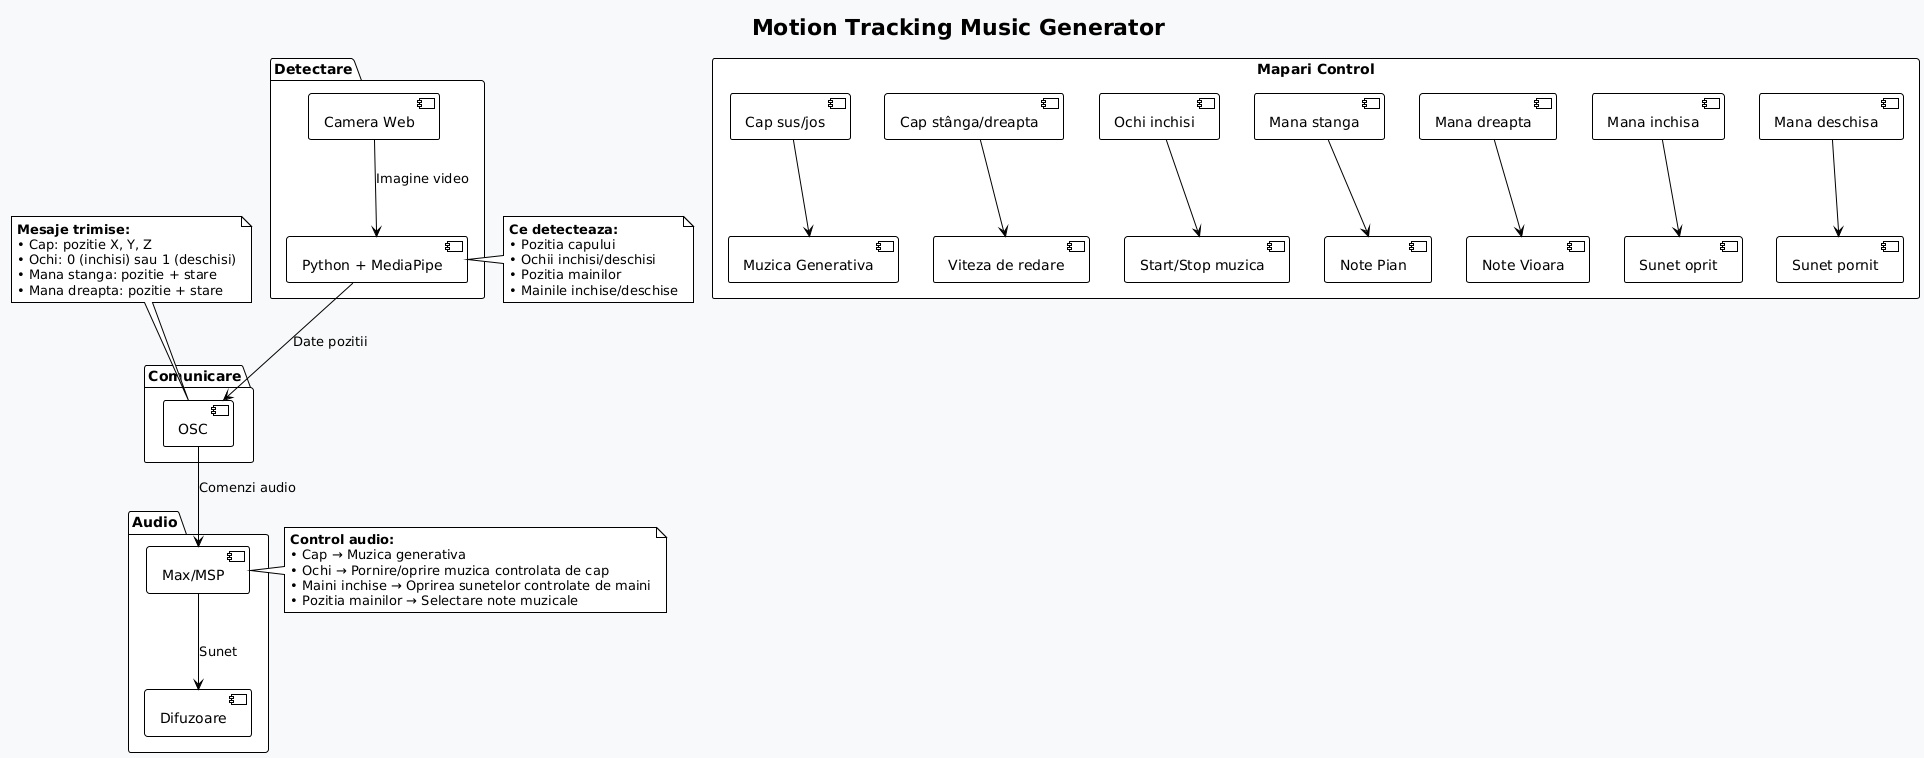

The diagram above was rendered by PlantUML. Its source (embedded in the PNG):
@startuml
!theme plain
skinparam backgroundColor #f8f9fa

title Motion Tracking Music Generator

' Componente principale
package "Detectare" {
    [Camera Web] as camera
    [Python + MediaPipe] as python
}

package "Comunicare" {
    [OSC] as osc
}

package "Audio" {
    [Max/MSP] as max
    [Difuzoare] as speakers
}

' Fluxul principal
camera --> python : "Imagine video"
python --> osc : "Date pozitii"
osc --> max : "Comenzi audio"
max --> speakers : "Sunet"

' Detalii detectare
note right of python
**Ce detecteaza:**
• Pozitia capului
• Ochii inchisi/deschisi  
• Pozitia mainilor
• Mainile inchise/deschise
end note

' Detalii OSC
note top of osc
**Mesaje trimise:**
• Cap: pozitie X, Y, Z
• Ochi: 0 (inchisi) sau 1 (deschisi)
• Mana stanga: pozitie + stare
• Mana dreapta: pozitie + stare
end note

' Detalii Max/MSP
note left of max
**Control audio:**
• Cap → Muzica generativa
• Ochi → Pornire/oprire muzica controlata de cap
• Maini inchise → Oprirea sunetelor controlate de maini
• Pozitia mainilor → Selectare note muzicale
end note

' Mapări simple
rectangle "Mapari Control" {
    [Cap sus/jos] --> [Muzica Generativa]
    [Cap stânga/dreapta] --> [Viteza de redare]
    [Ochi inchisi] --> [Start/Stop muzica]
    [Mana stanga] --> [Note Pian]
    [Mana dreapta] --> [Note Vioara]
    [Mana inchisa] --> [Sunet oprit]
    [Mana deschisa] --> [Sunet pornit]
}
@enduml